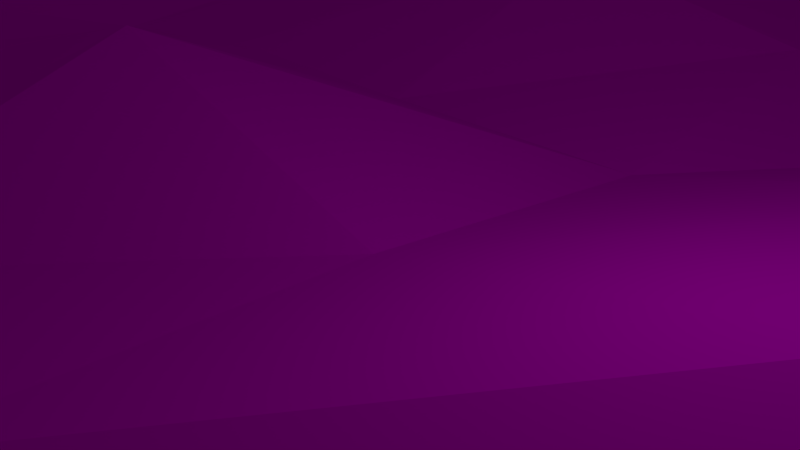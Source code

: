 # Source: Water2.blend  (saved by Blender 2.73.0; exported with 4.5.12 LTS)
import bpy
from mathutils import Matrix  # noqa: F401  (used for matrix-valued properties, if any)

bpy.ops.wm.read_factory_settings(use_empty=True)
scene = bpy.context.scene
scene.name = 'Scene'

# ---- collections
col_collection_1 = bpy.data.collections.new('Collection 1'); scene.collection.children.link(col_collection_1)

# ---- images (referenced by path relative to the original .blend; pixels are not part of the script)
import os
ASSET_DIR = os.environ.get("B2B_ASSET_DIR", "")  # directory of the original .blend (textures are referenced by path, not embedded)
HERE = os.path.dirname(os.path.abspath(__file__))  # packed textures are extracted next to this script under _unpacked/

def load_image(name, relpath, width, height, colorspace="sRGB"):
    """Load a texture the original file referenced (path relative to the .blend, or extracted next to this script)."""
    p = next((c for c in (os.path.join(HERE, relpath), os.path.join(ASSET_DIR, relpath)) if relpath and os.path.exists(c)), "")
    if p:
        img = bpy.data.images.load(p, check_existing=True)
        img.name = name
    else:  # same state as the original file: an image datablock whose file is absent (Cycles renders it pink)
        img = bpy.data.images.new(name, width, height)
        img.source = "FILE"
        img.filepath = "//" + (relpath or name)
    img.colorspace_settings.name = colorspace
    return img
img_water2_texture_psd = load_image('Water2_texture.psd', 'Water2_texture.psd', 1024, 1024, 'sRGB')

# ---- materials (node trees are filled in below, after node groups)
mat_water2 = bpy.data.materials.new('Water2')
mat_water2.alpha_threshold = 0.0
mat_water2.roughness = 0.5

# ---- material node trees
mat_water2.use_nodes = True; mat_water2.node_tree.nodes.clear()
_N = mat_water2.node_tree.nodes; _L = mat_water2.node_tree.links
n0 = _N.new('ShaderNodeTexImage'); n0.name = 'Image Texture'; n0.location = (232, -13)
n0.width = 140
n0.image = img_water2_texture_psd
n1 = _N.new('ShaderNodeOutputMaterial'); n1.name = 'Material Output'; n1.location = (238, 191)
n2 = _N.new('ShaderNodeBsdfDiffuse'); n2.name = 'Diffuse BSDF'; n2.location = (-45, 176)
_L.new(n0.outputs[0], n2.inputs[0])
_L.new(n2.outputs[0], n1.inputs[0])
n1.is_active_output = True

# ---- world
world_world = bpy.data.worlds.new('World'); scene.world = world_world
world_world.color = (0.05088, 0.05088, 0.05088)
world_world.use_sun_shadow = False
world_world.sun_shadow_jitter_overblur = 0.0
world_world.cycles.sampling_method = 'MANUAL'
world_world.cycles.sample_map_resolution = 256

# ---- cameras
cam_camera = bpy.data.cameras.new('Camera')
cam_camera.clip_end = 100.0
cam_camera.lens = 35.0
cam_camera.sensor_width = 32.0
cam_camera.sensor_height = 18.0
cam_camera.ortho_scale = 7.314
cam_camera.dof.focus_distance = 0.0

# ---- lights
light_lamp = bpy.data.lights.new('Lamp', 'POINT')
light_lamp.transmission_factor = 0.0
light_lamp.cutoff_distance = 30.0
light_lamp.energy = 100.0
light_lamp.shadow_buffer_clip_start = 1.001
light_lamp.shadow_soft_size = 0.1
light_lamp.shadow_maximum_resolution = 0.006
light_lamp.use_absolute_resolution = True
light_lamp.cycles.use_multiple_importance_sampling = False

# ---- meshes
me_plane = bpy.data.meshes.new('Plane')
me_plane.from_pydata([(0.0, -0.4548, -47.96), (0.0, 0.0704, 47.96), (0.0, 0.0, 0.0), (-23.98, -0.4548, -47.96), (23.98, 0.0704, 47.96), (23.98, -0.4548, -47.96), (-23.98, 0.0704, 47.96), (0.0, -1.493, 23.98), (0.0, -1.341, -23.98), (23.98, 0.5785, -2.529e-08), (-23.98, -0.07358, 3.216e-09), (-23.98, 0.3673, -23.98), (23.98, 0.9753, -23.98), (23.98, -0.8651, 23.98), (-23.98, -1.392, 23.98), (11.99, -0.4548, -47.96), (-11.99, 0.0704, 47.96), (0.0, -1.47, 35.97), (0.0, 0.3528, -11.99), (-11.99, 0.4228, -1.848e-08), (-11.99, -0.4548, -47.96), (11.99, 0.0704, 47.96), (0.0, 0.8894, 11.99), (0.0, 1.78, -35.97), (11.99, 0.2594, -1.134e-08), (-23.98, -1.359, -11.99), (-23.98, -2.115, -35.97), (-11.99, 2.365, -23.98), (23.98, 0.06971, -11.99), (23.98, -0.9313, -35.97), (11.99, 1.486, -23.98), (23.98, 0.4668, 35.97), (23.98, -0.9021, 11.99), (11.99, -0.5129, 23.98), (-23.98, 0.2067, 35.97), (-23.98, 0.5259, 11.99), (-11.99, 1.703, 23.98), (-11.99, 0.1355, 11.99), (-11.99, 0.575, 35.97), (11.99, -0.4989, 11.99), (11.99, -1.657, -35.97), (-11.99, -0.8845, -35.97), (-11.99, 1.01, -11.99), (11.99, 0.7075, -11.99), (11.99, 0.2217, 35.97), (5.995, -0.4548, -47.96), (-5.995, 0.0704, 47.96), (0.0, 0.01256, 41.96), (0.0, -0.7071, -5.995), (-5.995, 1.94, -8.481e-08), (-17.98, -0.4548, -47.96), (17.98, 0.0704, 47.96), (29.97, -0.4548, -47.96), (-29.97, 0.0704, 47.96), (0.0, 0.9671, 17.98), (0.0, 0.6321, -29.97), (17.98, 1.063, -4.649e-08), (-29.97, -0.2271, 9.926e-09), (-23.98, 2.121, -5.995), (-23.98, 0.7926, -29.97), (-5.995, -0.6733, -23.98), (-29.97, -1.484, -23.98), (23.98, 0.5727, -5.995), (23.98, -0.6356, -29.97), (17.98, -1.522, -23.98), (23.98, -1.299, 41.96), (23.98, 0.8582, 17.98), (17.98, -0.579, 23.98), (-23.98, -1.04, 41.96), (-23.98, -1.194, 17.98), (-5.995, 0.1531, 23.98), (-29.97, 0.5493, 23.98), (-29.97, -0.4548, -47.96), (29.97, 0.0704, 47.96), (17.98, -0.4548, -47.96), (-17.98, 0.0704, 47.96), (0.0, 0.03591, 29.97), (0.0, 0.01032, -17.98), (29.97, -0.1505, 6.577e-09), (-17.98, -0.6683, 2.921e-08), (-5.995, -0.4548, -47.96), (5.995, 0.0704, 47.96), (0.0, 0.3008, 5.995), (0.0, 0.01127, -41.96), (5.995, 1.487, -6.501e-08), (-23.98, -1.303, -17.98), (-23.98, 0.08071, -41.96), (-17.98, 0.02997, -23.98), (23.98, -0.01998, -17.98), (23.98, 0.8137, -41.96), (29.97, -1.488, -23.98), (5.995, 2.278, -23.98), (23.98, -2.137, 29.97), (23.98, 0.02365, 5.995), (29.97, -0.8713, 23.98), (5.995, -1.096, 23.98), (-23.98, 1.005, 29.97), (-23.98, 2.126, 5.995), (-17.98, -0.9817, 23.98), (-29.97, 1.08, 11.99), (-11.99, 0.1037, 17.98), (-11.99, -2.137, 5.995), (-5.995, 0.6274, 11.99), (-17.98, -0.5739, 11.99), (-11.99, -0.7813, 41.96), (-11.99, 0.2906, 29.97), (-5.995, -1.133, 35.97), (-17.98, -0.8165, 35.97), (11.99, 0.06973, 17.98), (11.99, 1.975, 5.995), (17.98, -0.6258, 11.99), (5.995, 0.4745, 11.99), (29.97, -0.765, 11.99), (29.97, 0.6744, 35.97), (11.99, 0.7828, -29.97), (11.99, 0.346, -41.96), (17.98, 1.823, -35.97), (5.995, 1.325, -35.97), (29.97, -1.176, -35.97), (29.97, -0.9478, -11.99), (-29.97, -1.697, -35.97), (-11.99, 0.5518, -29.97), (-11.99, -0.4856, -41.96), (-5.995, 0.1162, -35.97), (-17.98, 0.5812, -35.97), (-11.99, -0.5827, -5.995), (-11.99, -0.4757, -17.98), (-5.995, 1.699, -11.99), (-17.98, -0.4786, -11.99), (-29.97, 0.9006, -11.99), (11.99, 0.3075, -5.995), (11.99, 0.6859, -17.98), (17.98, -1.087, -11.99), (5.995, -0.2874, -11.99), (11.99, 0.5302, 41.96), (11.99, 0.05474, 29.97), (17.98, -0.263, 35.97), (5.995, -0.2126, 35.97), (-29.97, 0.4577, 35.97), (-29.97, -1.133, 29.97), (-29.97, 0.7038, 41.96), (5.995, -0.2368, 29.97), (17.98, 0.7555, 29.97), (17.98, -1.237, 41.96), (5.995, -0.5237, -17.98), (17.98, 1.633, -17.98), (17.98, 0.3151, -5.995), (-29.97, 1.366, -17.98), (-29.97, 0.5227, -5.995), (-17.98, 0.4751, -17.98), (-5.995, 2.147, -17.98), (-5.995, -0.7082, -5.995), (-17.98, 0.66, -41.96), (-5.995, 0.9825, -41.96), (-5.995, 0.6388, -29.97), (-29.97, -0.4224, -41.96), (-29.97, 0.2922, -29.97), (29.97, 0.0531, -17.98), (29.97, -0.303, -41.96), (5.995, 0.1114, -41.96), (17.98, -1.483, -41.96), (17.98, -1.169, -29.97), (29.97, -0.8198, 29.97), (29.97, 1.34, 5.995), (5.995, -1.138, 5.995), (17.98, 0.1895, 5.995), (17.98, 1.092, 17.98), (-17.98, -1.136, 29.97), (-5.995, 0.9308, 29.97), (-5.995, -0.3092, 41.96), (-17.98, -1.433, 5.995), (-5.995, -0.3194, 5.995), (-5.995, -0.3567, 17.98), (-29.97, 0.4722, 5.995), (-29.97, 0.1854, 17.98), (-17.98, 2.339, 17.98), (-17.98, 0.9384, 41.96), (5.995, -0.05993, 17.98), (29.97, -0.2853, 17.98), (29.97, -0.006344, 41.96), (5.995, 0.2129, -29.97), (29.97, -0.0134, -29.97), (29.97, -0.6387, -5.995), (-17.98, 1.425, -29.97), (-17.98, -1.171, -5.995), (5.995, 0.8819, -5.995), (5.995, 0.9397, 41.96)], [], [(186, 47, 1, 81), (185, 48, 2, 84), (184, 58, 10, 79), (183, 59, 11, 87), (182, 62, 9, 78), (181, 63, 12, 90), (180, 55, 8, 91), (179, 65, 4, 73), (178, 66, 13, 94), (177, 54, 7, 95), (176, 68, 6, 75), (175, 69, 14, 98), (172, 100, 36, 70), (171, 101, 37, 102), (170, 97, 35, 103), (169, 104, 16, 46), (168, 105, 38, 106), (167, 96, 34, 107), (166, 108, 33, 67), (165, 109, 39, 110), (164, 82, 22, 111), (163, 93, 32, 112), (162, 92, 31, 113), (161, 114, 30, 64), (160, 115, 40, 116), (159, 83, 23, 117), (158, 89, 29, 118), (157, 88, 28, 119), (154, 121, 27, 60), (153, 122, 41, 123), (152, 86, 26, 124), (151, 125, 19, 49), (150, 126, 42, 127), (149, 85, 25, 128), (146, 130, 24, 56), (145, 131, 43, 132), (144, 77, 18, 133), (143, 134, 21, 51), (142, 135, 44, 136), (141, 76, 17, 137), (96, 139, 138, 34), (14, 71, 139, 96), (68, 140, 53, 6), (34, 138, 140, 68), (135, 141, 137, 44), (33, 95, 141, 135), (95, 7, 76, 141), (92, 142, 136, 31), (13, 67, 142, 92), (67, 33, 135, 142), (65, 143, 51, 4), (31, 136, 143, 65), (136, 44, 134, 143), (131, 144, 133, 43), (30, 91, 144, 131), (91, 8, 77, 144), (88, 145, 132, 28), (12, 64, 145, 88), (64, 30, 131, 145), (62, 146, 56, 9), (28, 132, 146, 62), (132, 43, 130, 146), (85, 147, 129, 25), (11, 61, 147, 85), (58, 148, 57, 10), (25, 129, 148, 58), (126, 149, 128, 42), (27, 87, 149, 126), (87, 11, 85, 149), (77, 150, 127, 18), (8, 60, 150, 77), (60, 27, 126, 150), (48, 151, 49, 2), (18, 127, 151, 48), (127, 42, 125, 151), (122, 152, 124, 41), (20, 50, 152, 122), (50, 3, 86, 152), (83, 153, 123, 23), (0, 80, 153, 83), (80, 20, 122, 153), (55, 154, 60, 8), (23, 123, 154, 55), (123, 41, 121, 154), (86, 155, 120, 26), (3, 72, 155, 86), (59, 156, 61, 11), (26, 120, 156, 59), (90, 12, 88, 157), (52, 5, 89, 158), (115, 159, 117, 40), (15, 45, 159, 115), (45, 0, 83, 159), (89, 160, 116, 29), (5, 74, 160, 89), (74, 15, 115, 160), (63, 161, 64, 12), (29, 116, 161, 63), (116, 40, 114, 161), (94, 13, 92, 162), (78, 9, 93, 163), (109, 164, 111, 39), (24, 84, 164, 109), (84, 2, 82, 164), (93, 165, 110, 32), (9, 56, 165, 93), (56, 24, 109, 165), (66, 166, 67, 13), (32, 110, 166, 66), (110, 39, 108, 166), (105, 167, 107, 38), (36, 98, 167, 105), (98, 14, 96, 167), (76, 168, 106, 17), (7, 70, 168, 76), (70, 36, 105, 168), (47, 169, 46, 1), (17, 106, 169, 47), (106, 38, 104, 169), (101, 170, 103, 37), (19, 79, 170, 101), (79, 10, 97, 170), (82, 171, 102, 22), (2, 49, 171, 82), (49, 19, 101, 171), (54, 172, 70, 7), (22, 102, 172, 54), (102, 37, 100, 172), (97, 173, 99, 35), (10, 57, 173, 97), (69, 174, 71, 14), (35, 99, 174, 69), (100, 175, 98, 36), (37, 103, 175, 100), (103, 35, 69, 175), (104, 176, 75, 16), (38, 107, 176, 104), (107, 34, 68, 176), (108, 177, 95, 33), (39, 111, 177, 108), (111, 22, 54, 177), (112, 32, 66, 178), (113, 31, 65, 179), (114, 180, 91, 30), (40, 117, 180, 114), (117, 23, 55, 180), (118, 29, 63, 181), (119, 28, 62, 182), (121, 183, 87, 27), (41, 124, 183, 121), (124, 26, 59, 183), (125, 184, 79, 19), (42, 128, 184, 125), (128, 25, 58, 184), (130, 185, 84, 24), (43, 133, 185, 130), (133, 18, 48, 185), (134, 186, 81, 21), (44, 137, 186, 134), (137, 17, 47, 186)])
_uv = me_plane.uv_layers.new(name='UVMap')
_uv.uv.foreach_set('vector', [0.5999, 0.06245, 0.5, 0.0625, 0.5, 1.193e-07, 0.6, 1.193e-07, 0.5999, 0.5624, 0.5001, 0.5625, 0.5, 0.5, 0.5998, 0.4999, 0.2002, 0.5626, 0.09989, 0.5624, 0.1001, 0.5, 0.2002, 0.5, 0.1999, 0.8124, 0.1, 0.8124, 0.1001, 0.75, 0.2001, 0.75, 0.9999, 0.5625, 0.8998, 0.5625, 0.8998, 0.5, 0.9999, 0.5, 0.9998, 0.8125, 0.8999, 0.8125, 0.8997, 0.7499, 1.0, 0.7501, 0.5999, 0.8125, 0.4999, 0.8124, 0.5001, 0.7501, 0.5997, 0.7498, 0.9999, 0.0625, 0.9001, 0.06258, 0.8999, 7.954e-08, 0.9999, 0.0, 0.9999, 0.3125, 0.8998, 0.3124, 0.9, 0.25, 1.0, 0.25, 0.6, 0.3125, 0.4999, 0.3124, 0.5002, 0.2501, 0.6001, 0.2501, 0.2, 0.06245, 0.1003, 0.06256, 0.1002, 1.591e-07, 0.2001, 1.193e-07, 0.1998, 0.3124, 0.1003, 0.3126, 0.1003, 0.2501, 0.2002, 0.2501, 0.4001, 0.3125, 0.3001, 0.3125, 0.2999, 0.2499, 0.4, 0.25, 0.4001, 0.4375, 0.3003, 0.4376, 0.3001, 0.375, 0.4, 0.375, 0.2003, 0.4376, 0.09989, 0.4374, 0.1001, 0.375, 0.2002, 0.375, 0.4001, 0.06252, 0.3002, 0.06255, 0.3001, 7.954e-08, 0.4001, 1.193e-07, 0.4, 0.1874, 0.3001, 0.1875, 0.3, 0.125, 0.4002, 0.1251, 0.2003, 0.1876, 0.1, 0.1874, 0.1001, 0.125, 0.2002, 0.125, 0.7998, 0.3124, 0.6999, 0.3125, 0.7, 0.25, 0.8, 0.25, 0.7999, 0.4375, 0.6997, 0.4374, 0.7, 0.375, 0.8, 0.375, 0.6001, 0.4376, 0.5, 0.4375, 0.4999, 0.3749, 0.5999, 0.375, 0.9997, 0.4374, 0.8999, 0.4375, 0.9, 0.375, 0.9999, 0.375, 1.0, 0.1875, 0.9001, 0.1876, 0.8998, 0.125, 0.9998, 0.125, 0.8, 0.8125, 0.6998, 0.8124, 0.6997, 0.7499, 0.8001, 0.7501, 0.8001, 0.9376, 0.6999, 0.9375, 0.7001, 0.8751, 0.7997, 0.8749, 0.5999, 0.9375, 0.5, 0.9375, 0.4998, 0.8749, 0.5998, 0.8749, 0.9998, 0.9375, 0.8998, 0.9374, 0.9, 0.875, 1.0, 0.875, 0.9998, 0.6875, 0.8999, 0.6875, 0.8999, 0.625, 0.9999, 0.625, 0.3999, 0.8124, 0.3, 0.8124, 0.2998, 0.7498, 0.4001, 0.75, 0.3999, 0.9374, 0.3001, 0.9375, 0.3002, 0.875, 0.4, 0.875, 0.2, 0.9374, 0.1001, 0.9375, 0.1004, 0.8751, 0.2, 0.8749, 0.4001, 0.5625, 0.3001, 0.5625, 0.3, 0.5, 0.3998, 0.4999, 0.3998, 0.6874, 0.3001, 0.6875, 0.2999, 0.6249, 0.3998, 0.6249, 0.2, 0.6875, 0.1003, 0.6876, 0.1003, 0.6251, 0.2002, 0.625, 0.7999, 0.5625, 0.6999, 0.5625, 0.6999, 0.5, 0.7998, 0.4999, 0.7997, 0.6874, 0.6998, 0.6874, 0.6998, 0.6249, 0.8, 0.625, 0.6, 0.6875, 0.5, 0.6875, 0.5, 0.625, 0.6, 0.625, 0.8001, 0.06258, 0.6999, 0.06247, 0.7, 1.193e-07, 0.7999, 3.977e-08, 0.7998, 0.1875, 0.7, 0.1875, 0.6999, 0.125, 0.8, 0.125, 0.6, 0.1875, 0.5, 0.1875, 0.5002, 0.1251, 0.6, 0.125, 0.1, 0.1874, 0.0003262, 0.1876, 0.0001429, 0.125, 0.1001, 0.125, 0.1003, 0.2501, 0.0001241, 0.25, 0.0003262, 0.1876, 0.1, 0.1874, 0.1003, 0.06256, 0.0001179, 0.06246, 0.0001965, 1.989e-07, 0.1002, 1.591e-07, 0.1001, 0.125, 0.0001429, 0.125, 0.0001179, 0.06246, 0.1003, 0.06256, 0.7, 0.1875, 0.6, 0.1875, 0.6, 0.125, 0.6999, 0.125, 0.7, 0.25, 0.6001, 0.2501, 0.6, 0.1875, 0.7, 0.1875, 0.6001, 0.2501, 0.5002, 0.2501, 0.5, 0.1875, 0.6, 0.1875, 0.9001, 0.1876, 0.7998, 0.1875, 0.8, 0.125, 0.8998, 0.125, 0.9, 0.25, 0.8, 0.25, 0.7998, 0.1875, 0.9001, 0.1876, 0.8, 0.25, 0.7, 0.25, 0.7, 0.1875, 0.7998, 0.1875, 0.9001, 0.06258, 0.8001, 0.06258, 0.7999, 3.977e-08, 0.8999, 7.954e-08, 0.8998, 0.125, 0.8, 0.125, 0.8001, 0.06258, 0.9001, 0.06258, 0.8, 0.125, 0.6999, 0.125, 0.6999, 0.06247, 0.8001, 0.06258, 0.6998, 0.6874, 0.6, 0.6875, 0.6, 0.625, 0.6998, 0.6249, 0.6997, 0.7499, 0.5997, 0.7498, 0.6, 0.6875, 0.6998, 0.6874, 0.5997, 0.7498, 0.5001, 0.7501, 0.5, 0.6875, 0.6, 0.6875, 0.8999, 0.6875, 0.7997, 0.6874, 0.8, 0.625, 0.8999, 0.625, 0.8997, 0.7499, 0.8001, 0.7501, 0.7997, 0.6874, 0.8999, 0.6875, 0.8001, 0.7501, 0.6997, 0.7499, 0.6998, 0.6874, 0.7997, 0.6874, 0.8998, 0.5625, 0.7999, 0.5625, 0.7998, 0.4999, 0.8998, 0.5, 0.8999, 0.625, 0.8, 0.625, 0.7999, 0.5625, 0.8998, 0.5625, 0.8, 0.625, 0.6998, 0.6249, 0.6999, 0.5625, 0.7999, 0.5625, 0.1003, 0.6876, 0.0, 0.6874, 5.881e-05, 0.6249, 0.1003, 0.6251, 0.1001, 0.75, 0.0003318, 0.7501, 0.0, 0.6874, 0.1003, 0.6876, 0.09989, 0.5624, 0.0001073, 0.5625, 0.0001997, 0.5, 0.1001, 0.5, 0.1003, 0.6251, 5.881e-05, 0.6249, 0.0001073, 0.5625, 0.09989, 0.5624, 0.3001, 0.6875, 0.2, 0.6875, 0.2002, 0.625, 0.2999, 0.6249, 0.2998, 0.7498, 0.2001, 0.75, 0.2, 0.6875, 0.3001, 0.6875, 0.2001, 0.75, 0.1001, 0.75, 0.1003, 0.6876, 0.2, 0.6875, 0.5, 0.6875, 0.3998, 0.6874, 0.3998, 0.6249, 0.5, 0.625, 0.5001, 0.7501, 0.4001, 0.75, 0.3998, 0.6874, 0.5, 0.6875, 0.4001, 0.75, 0.2998, 0.7498, 0.3001, 0.6875, 0.3998, 0.6874, 0.5001, 0.5625, 0.4001, 0.5625, 0.3998, 0.4999, 0.5, 0.5, 0.5, 0.625, 0.3998, 0.6249, 0.4001, 0.5625, 0.5001, 0.5625, 0.3998, 0.6249, 0.2999, 0.6249, 0.3001, 0.5625, 0.4001, 0.5625, 0.3001, 0.9375, 0.2, 0.9374, 0.2, 0.8749, 0.3002, 0.875, 0.3001, 1.0, 0.2001, 1.0, 0.2, 0.9374, 0.3001, 0.9375, 0.2001, 1.0, 0.1002, 1.0, 0.1001, 0.9375, 0.2, 0.9374, 0.5, 0.9375, 0.3999, 0.9374, 0.4, 0.875, 0.4998, 0.8749, 0.5, 1.0, 0.4001, 1.0, 0.3999, 0.9374, 0.5, 0.9375, 0.4001, 1.0, 0.3001, 1.0, 0.3001, 0.9375, 0.3999, 0.9374, 0.4999, 0.8124, 0.3999, 0.8124, 0.4001, 0.75, 0.5001, 0.7501, 0.4998, 0.8749, 0.4, 0.875, 0.3999, 0.8124, 0.4999, 0.8124, 0.4, 0.875, 0.3002, 0.875, 0.3, 0.8124, 0.3999, 0.8124, 0.1001, 0.9375, 0.0001948, 0.9375, 0.0003489, 0.8751, 0.1004, 0.8751, 0.1002, 1.0, 0.0001946, 1.0, 0.0001948, 0.9375, 0.1001, 0.9375, 0.1, 0.8124, 0.0001185, 0.8125, 0.0003318, 0.7501, 0.1001, 0.75, 0.1004, 0.8751, 0.0003489, 0.8751, 0.0001185, 0.8125, 0.1, 0.8124, 1.0, 0.7501, 0.8997, 0.7499, 0.8999, 0.6875, 0.9998, 0.6875, 0.9999, 1.0, 0.8999, 1.0, 0.8998, 0.9374, 0.9998, 0.9375, 0.6999, 0.9375, 0.5999, 0.9375, 0.5998, 0.8749, 0.7001, 0.8751, 0.7, 1.0, 0.6, 1.0, 0.5999, 0.9375, 0.6999, 0.9375, 0.6, 1.0, 0.5, 1.0, 0.5, 0.9375, 0.5999, 0.9375, 0.8998, 0.9374, 0.8001, 0.9376, 0.7997, 0.8749, 0.9, 0.875, 0.8999, 1.0, 0.7999, 1.0, 0.8001, 0.9376, 0.8998, 0.9374, 0.7999, 1.0, 0.7, 1.0, 0.6999, 0.9375, 0.8001, 0.9376, 0.8999, 0.8125, 0.8, 0.8125, 0.8001, 0.7501, 0.8997, 0.7499, 0.9, 0.875, 0.7997, 0.8749, 0.8, 0.8125, 0.8999, 0.8125, 0.7997, 0.8749, 0.7001, 0.8751, 0.6998, 0.8124, 0.8, 0.8125, 1.0, 0.25, 0.9, 0.25, 0.9001, 0.1876, 1.0, 0.1875, 0.9999, 0.5, 0.8998, 0.5, 0.8999, 0.4375, 0.9997, 0.4374, 0.6997, 0.4374, 0.6001, 0.4376, 0.5999, 0.375, 0.7, 0.375, 0.6999, 0.5, 0.5998, 0.4999, 0.6001, 0.4376, 0.6997, 0.4374, 0.5998, 0.4999, 0.5, 0.5, 0.5, 0.4375, 0.6001, 0.4376, 0.8999, 0.4375, 0.7999, 0.4375, 0.8, 0.375, 0.9, 0.375, 0.8998, 0.5, 0.7998, 0.4999, 0.7999, 0.4375, 0.8999, 0.4375, 0.7998, 0.4999, 0.6999, 0.5, 0.6997, 0.4374, 0.7999, 0.4375, 0.8998, 0.3124, 0.7998, 0.3124, 0.8, 0.25, 0.9, 0.25, 0.9, 0.375, 0.8, 0.375, 0.7998, 0.3124, 0.8998, 0.3124, 0.8, 0.375, 0.7, 0.375, 0.6999, 0.3125, 0.7998, 0.3124, 0.3001, 0.1875, 0.2003, 0.1876, 0.2002, 0.125, 0.3, 0.125, 0.2999, 0.2499, 0.2002, 0.2501, 0.2003, 0.1876, 0.3001, 0.1875, 0.2002, 0.2501, 0.1003, 0.2501, 0.1, 0.1874, 0.2003, 0.1876, 0.5, 0.1875, 0.4, 0.1874, 0.4002, 0.1251, 0.5002, 0.1251, 0.5002, 0.2501, 0.4, 0.25, 0.4, 0.1874, 0.5, 0.1875, 0.4, 0.25, 0.2999, 0.2499, 0.3001, 0.1875, 0.4, 0.1874, 0.5, 0.0625, 0.4001, 0.06252, 0.4001, 1.193e-07, 0.5, 1.193e-07, 0.5002, 0.1251, 0.4002, 0.1251, 0.4001, 0.06252, 0.5, 0.0625, 0.4002, 0.1251, 0.3, 0.125, 0.3002, 0.06255, 0.4001, 0.06252, 0.3003, 0.4376, 0.2003, 0.4376, 0.2002, 0.375, 0.3001, 0.375, 0.3, 0.5, 0.2002, 0.5, 0.2003, 0.4376, 0.3003, 0.4376, 0.2002, 0.5, 0.1001, 0.5, 0.09989, 0.4374, 0.2003, 0.4376, 0.5, 0.4375, 0.4001, 0.4375, 0.4, 0.375, 0.4999, 0.3749, 0.5, 0.5, 0.3998, 0.4999, 0.4001, 0.4375, 0.5, 0.4375, 0.3998, 0.4999, 0.3, 0.5, 0.3003, 0.4376, 0.4001, 0.4375, 0.4999, 0.3124, 0.4001, 0.3125, 0.4, 0.25, 0.5002, 0.2501, 0.4999, 0.3749, 0.4, 0.375, 0.4001, 0.3125, 0.4999, 0.3124, 0.4, 0.375, 0.3001, 0.375, 0.3001, 0.3125, 0.4001, 0.3125, 0.09989, 0.4374, 0.0001213, 0.4375, 5.363e-05, 0.3749, 0.1001, 0.375, 0.1001, 0.5, 0.0001997, 0.5, 0.0001213, 0.4375, 0.09989, 0.4374, 0.1003, 0.3126, 0.000163, 0.3125, 0.0001241, 0.25, 0.1003, 0.2501, 0.1001, 0.375, 5.363e-05, 0.3749, 0.000163, 0.3125, 0.1003, 0.3126, 0.3001, 0.3125, 0.1998, 0.3124, 0.2002, 0.2501, 0.2999, 0.2499, 0.3001, 0.375, 0.2002, 0.375, 0.1998, 0.3124, 0.3001, 0.3125, 0.2002, 0.375, 0.1001, 0.375, 0.1003, 0.3126, 0.1998, 0.3124, 0.3002, 0.06255, 0.2, 0.06245, 0.2001, 1.193e-07, 0.3001, 7.954e-08, 0.3, 0.125, 0.2002, 0.125, 0.2, 0.06245, 0.3002, 0.06255, 0.2002, 0.125, 0.1001, 0.125, 0.1003, 0.06256, 0.2, 0.06245, 0.6999, 0.3125, 0.6, 0.3125, 0.6001, 0.2501, 0.7, 0.25, 0.7, 0.375, 0.5999, 0.375, 0.6, 0.3125, 0.6999, 0.3125, 0.5999, 0.375, 0.4999, 0.3749, 0.4999, 0.3124, 0.6, 0.3125, 0.9999, 0.375, 0.9, 0.375, 0.8998, 0.3124, 0.9999, 0.3125, 0.9998, 0.125, 0.8998, 0.125, 0.9001, 0.06258, 0.9999, 0.0625, 0.6998, 0.8124, 0.5999, 0.8125, 0.5997, 0.7498, 0.6997, 0.7499, 0.7001, 0.8751, 0.5998, 0.8749, 0.5999, 0.8125, 0.6998, 0.8124, 0.5998, 0.8749, 0.4998, 0.8749, 0.4999, 0.8124, 0.5999, 0.8125, 1.0, 0.875, 0.9, 0.875, 0.8999, 0.8125, 0.9998, 0.8125, 0.9999, 0.625, 0.8999, 0.625, 0.8998, 0.5625, 0.9999, 0.5625, 0.3, 0.8124, 0.1999, 0.8124, 0.2001, 0.75, 0.2998, 0.7498, 0.3002, 0.875, 0.2, 0.8749, 0.1999, 0.8124, 0.3, 0.8124, 0.2, 0.8749, 0.1004, 0.8751, 0.1, 0.8124, 0.1999, 0.8124, 0.3001, 0.5625, 0.2002, 0.5626, 0.2002, 0.5, 0.3, 0.5, 0.2999, 0.6249, 0.2002, 0.625, 0.2002, 0.5626, 0.3001, 0.5625, 0.2002, 0.625, 0.1003, 0.6251, 0.09989, 0.5624, 0.2002, 0.5626, 0.6999, 0.5625, 0.5999, 0.5624, 0.5998, 0.4999, 0.6999, 0.5, 0.6998, 0.6249, 0.6, 0.625, 0.5999, 0.5624, 0.6999, 0.5625, 0.6, 0.625, 0.5, 0.625, 0.5001, 0.5625, 0.5999, 0.5624, 0.6999, 0.06247, 0.5999, 0.06245, 0.6, 1.193e-07, 0.7, 1.193e-07, 0.6999, 0.125, 0.6, 0.125, 0.5999, 0.06245, 0.6999, 0.06247, 0.6, 0.125, 0.5002, 0.1251, 0.5, 0.0625, 0.5999, 0.06245])
me_plane.materials.append(mat_water2)
me_plane.use_remesh_preserve_volume = False
me_plane.use_remesh_preserve_attributes = False
me_plane.use_mirror_vertex_groups = False
me_plane.update()

# ---- objects
ob_plane = bpy.data.objects.new('Plane', me_plane)
ob_lamp = bpy.data.objects.new('Lamp', light_lamp)
ob_camera = bpy.data.objects.new('Camera', cam_camera)

# ---- transforms, parenting, visibility, modifiers, constraints
ob_plane.location = (0.0, 0.0, 0.0)
ob_plane.rotation_euler = (1.571, 0.0, 0.0)
ob_plane.lineart.crease_threshold = 0.0
ob_lamp.location = (4.076, 1.005, 5.904)
ob_lamp.rotation_euler = (0.6503, 0.05522, 1.866)
ob_lamp.lock_rotations_4d = False
ob_lamp.empty_display_type = 'ARROWS'
ob_lamp.color = (0.0, 0.0, 0.0, 0.0)
ob_lamp.lineart.crease_threshold = 0.0
ob_camera.location = (7.481, -6.508, 5.344)
ob_camera.rotation_euler = (1.109, 0.01082, 0.8149)
ob_camera.lock_rotations_4d = False
ob_camera.empty_display_type = 'ARROWS'
ob_camera.color = (0.0, 0.0, 0.0, 0.0)
ob_camera.display_type = 'WIRE'
ob_camera.lineart.crease_threshold = 0.0

# ---- collection membership
col_collection_1.objects.link(ob_plane)
col_collection_1.objects.link(ob_lamp)
col_collection_1.objects.link(ob_camera)

# ---- scene / render settings (as saved in the file)
scene.camera = ob_camera
scene.frame_start = 1; scene.frame_end = 250; scene.frame_set(1)
scene.render.engine = 'CYCLES'
scene.render.resolution_percentage = 50
scene.render.dither_intensity = 0.0
scene.cycles.use_denoising = False
scene.cycles.samples = 10
scene.cycles.sampling_pattern = 'TABULATED_SOBOL'
scene.cycles.light_sampling_threshold = 0.0
scene.cycles.use_adaptive_sampling = False
scene.cycles.use_light_tree = False
scene.cycles.blur_glossy = 0.0
scene.cycles.pixel_filter_type = 'GAUSSIAN'
scene.cycles.sample_clamp_indirect = 0.0
scene.view_settings.view_transform = 'Standard'
bpy.context.view_layer.update()
